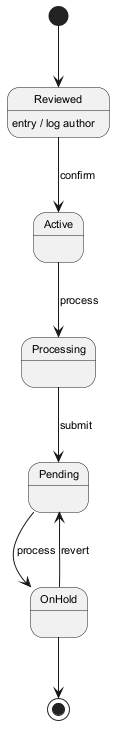

The diagram above was rendered by PlantUML. Its source (embedded in the PNG):
@startuml
skinparam defaultFontSize 11
[*] --> Reviewed
Reviewed --> Active : confirm
Reviewed : entry / log author
Active --> Processing : process
Processing --> Pending : submit
Pending --> OnHold : process
OnHold --> Pending : revert
OnHold --> [*]
@enduml